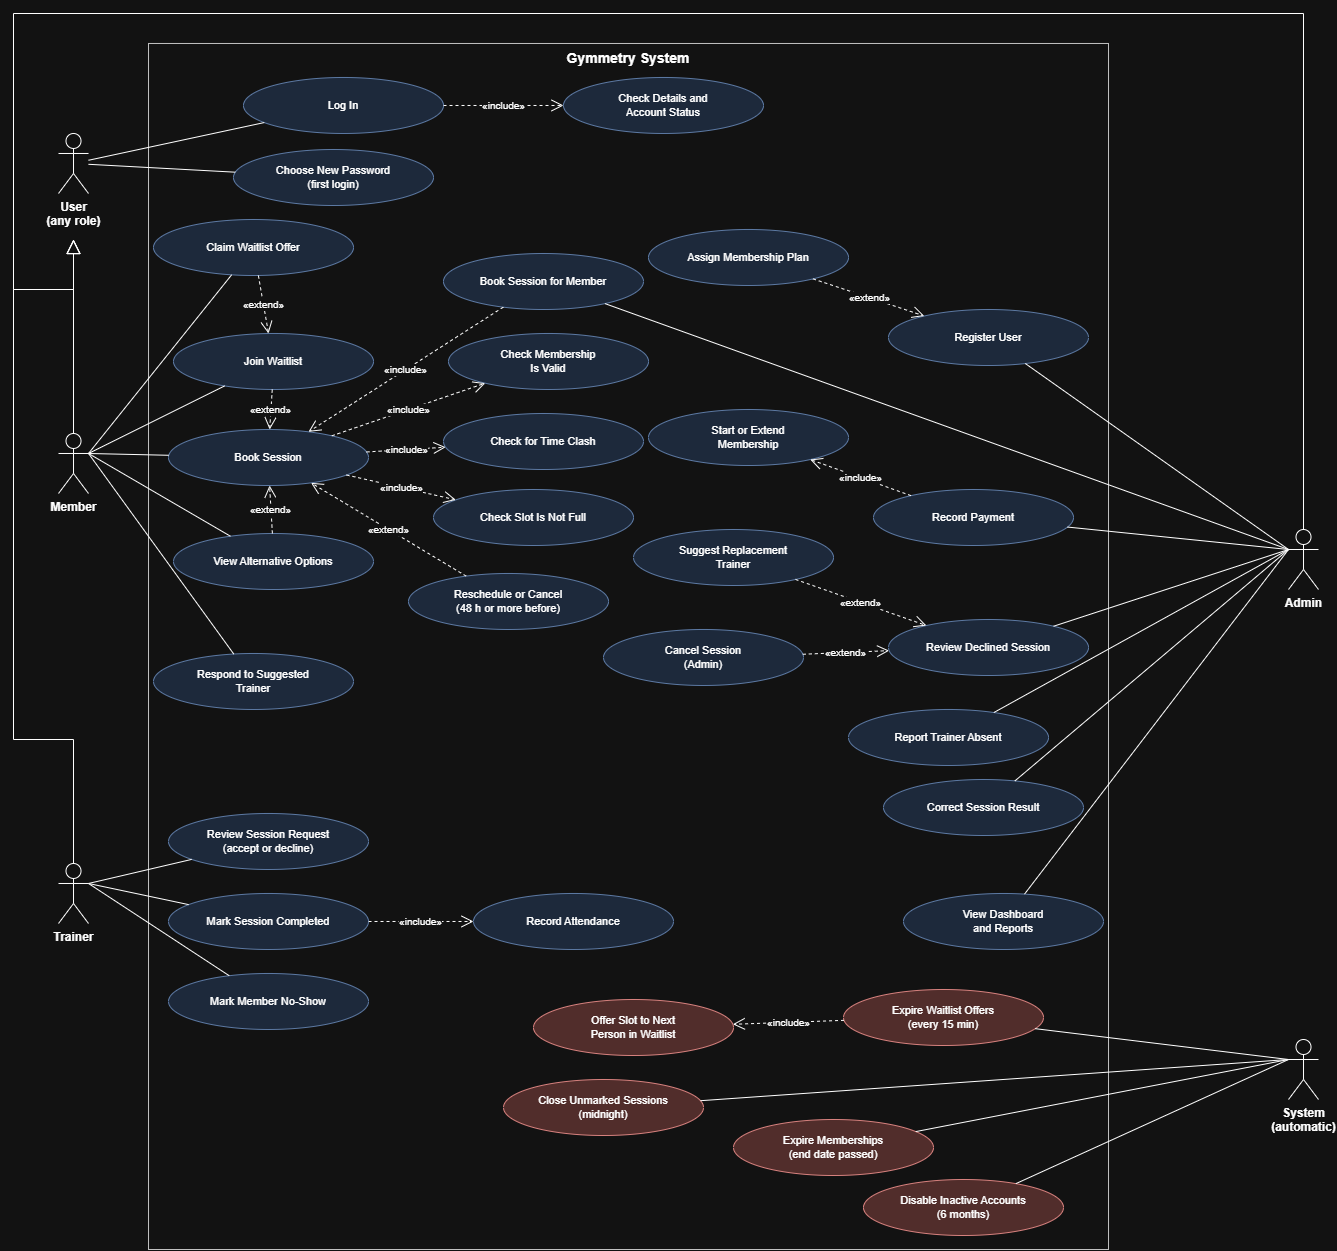

The diagram above was exported from draw.io. Its source (the exported page's mxGraphModel, read from the mxfile embedded in the PNG):
<mxGraphModel dx="5521" dy="1685" grid="1" gridSize="10" guides="1" tooltips="1" connect="1" arrows="1" fold="1" page="1" pageScale="1" pageWidth="850" pageHeight="1100" math="0" shadow="0">
  <root>
    <mxCell id="0" />
    <mxCell id="1" parent="0" />
    <mxCell id="2" parent="1" style="rounded=0;whiteSpace=wrap;html=1;fillColor=none;verticalAlign=top;fontStyle=1;fontSize=14;strokeColor=#333333;" value="Gymmetry System" vertex="1">
      <mxGeometry height="1206.02" width="960" x="325.01" y="1283.98" as="geometry" />
    </mxCell>
    <mxCell id="3" parent="1" style="ellipse;whiteSpace=wrap;html=1;fontSize=11;fillColor=#dae8fc;strokeColor=#6c8ebf;" value="Log In" vertex="1">
      <mxGeometry height="56" width="200" x="419.9969767441861" y="1317.9790697674418" as="geometry" />
    </mxCell>
    <mxCell id="4" parent="1" style="ellipse;whiteSpace=wrap;html=1;fontSize=11;fillColor=#dae8fc;strokeColor=#6c8ebf;" value="Check Details and&lt;br&gt;Account Status" vertex="1">
      <mxGeometry height="56" width="200" x="739.9969767441861" y="1317.9790697674418" as="geometry" />
    </mxCell>
    <mxCell id="5" parent="1" style="ellipse;whiteSpace=wrap;html=1;fontSize=11;fillColor=#dae8fc;strokeColor=#6c8ebf;" value="Choose New Password&lt;br&gt;(first login)" vertex="1">
      <mxGeometry height="56" width="200" x="409.9969767441861" y="1389.9990697674418" as="geometry" />
    </mxCell>
    <mxCell id="6" parent="1" style="ellipse;whiteSpace=wrap;html=1;fontSize=11;fillColor=#dae8fc;strokeColor=#6c8ebf;" value="Claim Waitlist Offer" vertex="1">
      <mxGeometry height="56" width="200" x="329.9969767441861" y="1459.9990697674418" as="geometry" />
    </mxCell>
    <mxCell id="7" parent="1" style="ellipse;whiteSpace=wrap;html=1;fontSize=11;fillColor=#dae8fc;strokeColor=#6c8ebf;" value="Join Waitlist" vertex="1">
      <mxGeometry height="56" width="200" x="349.9969767441861" y="1573.9790697674418" as="geometry" />
    </mxCell>
    <mxCell id="8" parent="1" style="ellipse;whiteSpace=wrap;html=1;fontSize=11;fillColor=#dae8fc;strokeColor=#6c8ebf;" value="Book Session" vertex="1">
      <mxGeometry height="56" width="200" x="345.0069767441861" y="1669.9990697674418" as="geometry" />
    </mxCell>
    <mxCell id="9" parent="1" style="ellipse;whiteSpace=wrap;html=1;fontSize=11;fillColor=#dae8fc;strokeColor=#6c8ebf;" value="View Alternative Options" vertex="1">
      <mxGeometry height="56" width="200" x="349.9969767441861" y="1773.9990697674418" as="geometry" />
    </mxCell>
    <mxCell id="10" parent="1" style="ellipse;whiteSpace=wrap;html=1;fontSize=11;fillColor=#dae8fc;strokeColor=#6c8ebf;" value="Respond to Suggested&lt;br&gt;Trainer" vertex="1">
      <mxGeometry height="56" width="200" x="329.9969767441861" y="1893.9790697674418" as="geometry" />
    </mxCell>
    <mxCell id="11" parent="1" style="ellipse;whiteSpace=wrap;html=1;fontSize=11;fillColor=#dae8fc;strokeColor=#6c8ebf;" value="Book Session for Member" vertex="1">
      <mxGeometry height="56" width="200" x="619.9969767441861" y="1493.9990697674418" as="geometry" />
    </mxCell>
    <mxCell id="12" parent="1" style="ellipse;whiteSpace=wrap;html=1;fontSize=11;fillColor=#dae8fc;strokeColor=#6c8ebf;" value="Check Membership&lt;br&gt;Is Valid" vertex="1">
      <mxGeometry height="56" width="200" x="625.0069767441861" y="1573.9790697674418" as="geometry" />
    </mxCell>
    <mxCell id="13" parent="1" style="ellipse;whiteSpace=wrap;html=1;fontSize=11;fillColor=#dae8fc;strokeColor=#6c8ebf;" value="Check for Time Clash" vertex="1">
      <mxGeometry height="56" width="200" x="619.9969767441861" y="1653.9990697674418" as="geometry" />
    </mxCell>
    <mxCell id="14" parent="1" style="ellipse;whiteSpace=wrap;html=1;fontSize=11;fillColor=#dae8fc;strokeColor=#6c8ebf;" value="Check Slot Is Not Full" vertex="1">
      <mxGeometry height="56" width="200" x="609.9969767441861" y="1729.9990697674418" as="geometry" />
    </mxCell>
    <mxCell id="15" parent="1" style="ellipse;whiteSpace=wrap;html=1;fontSize=11;fillColor=#dae8fc;strokeColor=#6c8ebf;" value="Reschedule or Cancel&lt;br&gt;(48 h or more before)" vertex="1">
      <mxGeometry height="56" width="200" x="585.0069767441861" y="1813.9790697674418" as="geometry" />
    </mxCell>
    <mxCell id="16" parent="1" style="ellipse;whiteSpace=wrap;html=1;fontSize=11;fillColor=#dae8fc;strokeColor=#6c8ebf;" value="Review Session Request&lt;br&gt;(accept or decline)" vertex="1">
      <mxGeometry height="56" width="200" x="345.0069767441861" y="2053.9790697674416" as="geometry" />
    </mxCell>
    <mxCell id="17" parent="1" style="ellipse;whiteSpace=wrap;html=1;fontSize=11;fillColor=#dae8fc;strokeColor=#6c8ebf;" value="Mark Session Completed" vertex="1">
      <mxGeometry height="56" width="200" x="345.0069767441861" y="2133.9790697674416" as="geometry" />
    </mxCell>
    <mxCell id="18" parent="1" style="ellipse;whiteSpace=wrap;html=1;fontSize=11;fillColor=#dae8fc;strokeColor=#6c8ebf;" value="Mark Member No-Show" vertex="1">
      <mxGeometry height="56" width="200" x="345.0069767441861" y="2213.9790697674416" as="geometry" />
    </mxCell>
    <mxCell id="19" parent="1" style="ellipse;whiteSpace=wrap;html=1;fontSize=11;fillColor=#dae8fc;strokeColor=#6c8ebf;" value="Record Attendance" vertex="1">
      <mxGeometry height="56" width="200" x="649.9969767441861" y="2133.9790697674416" as="geometry" />
    </mxCell>
    <mxCell id="20" parent="1" style="ellipse;whiteSpace=wrap;html=1;fontSize=11;fillColor=#dae8fc;strokeColor=#6c8ebf;" value="Register User" vertex="1">
      <mxGeometry height="56" width="200" x="1064.996976744186" y="1549.9990697674418" as="geometry" />
    </mxCell>
    <mxCell id="21" parent="1" style="ellipse;whiteSpace=wrap;html=1;fontSize=11;fillColor=#dae8fc;strokeColor=#6c8ebf;" value="Assign Membership Plan" vertex="1">
      <mxGeometry height="56" width="200" x="825.0069767441861" y="1469.9790697674418" as="geometry" />
    </mxCell>
    <mxCell id="22" parent="1" style="ellipse;whiteSpace=wrap;html=1;fontSize=11;fillColor=#dae8fc;strokeColor=#6c8ebf;" value="Record Payment" vertex="1">
      <mxGeometry height="56" width="200" x="1049.996976744186" y="1729.9990697674416" as="geometry" />
    </mxCell>
    <mxCell id="23" parent="1" style="ellipse;whiteSpace=wrap;html=1;fontSize=11;fillColor=#dae8fc;strokeColor=#6c8ebf;" value="Start or Extend&lt;br&gt;Membership" vertex="1">
      <mxGeometry height="56" width="200" x="825.0069767441861" y="1649.9990697674416" as="geometry" />
    </mxCell>
    <mxCell id="24" parent="1" style="ellipse;whiteSpace=wrap;html=1;fontSize=11;fillColor=#dae8fc;strokeColor=#6c8ebf;" value="Review Declined Session" vertex="1">
      <mxGeometry height="56" width="200" x="1065.006976744186" y="1859.9990697674416" as="geometry" />
    </mxCell>
    <mxCell id="25" parent="1" style="ellipse;whiteSpace=wrap;html=1;fontSize=11;fillColor=#dae8fc;strokeColor=#6c8ebf;" value="Suggest Replacement&lt;br&gt;Trainer" vertex="1">
      <mxGeometry height="56" width="200" x="809.9969767441861" y="1769.9990697674416" as="geometry" />
    </mxCell>
    <mxCell id="26" parent="1" style="ellipse;whiteSpace=wrap;html=1;fontSize=11;fillColor=#dae8fc;strokeColor=#6c8ebf;" value="Cancel Session&lt;br&gt;(Admin)" vertex="1">
      <mxGeometry height="56" width="200" x="779.9969767441861" y="1869.9790697674416" as="geometry" />
    </mxCell>
    <mxCell id="27" parent="1" style="ellipse;whiteSpace=wrap;html=1;fontSize=11;fillColor=#dae8fc;strokeColor=#6c8ebf;" value="Report Trainer Absent" vertex="1">
      <mxGeometry height="56" width="200" x="1025.006976744186" y="1949.9790697674416" as="geometry" />
    </mxCell>
    <mxCell id="28" parent="1" style="ellipse;whiteSpace=wrap;html=1;fontSize=11;fillColor=#dae8fc;strokeColor=#6c8ebf;" value="Correct Session Result" vertex="1">
      <mxGeometry height="56" width="200" x="1059.996976744186" y="2019.9990697674416" as="geometry" />
    </mxCell>
    <mxCell id="29" parent="1" style="ellipse;whiteSpace=wrap;html=1;fontSize=11;fillColor=#dae8fc;strokeColor=#6c8ebf;" value="View Dashboard&lt;br&gt;and Reports" vertex="1">
      <mxGeometry height="56" width="200" x="1079.996976744186" y="2133.9790697674416" as="geometry" />
    </mxCell>
    <mxCell id="30" parent="1" style="ellipse;whiteSpace=wrap;html=1;fontSize=11;fillColor=#f8cecc;strokeColor=#b85450;" value="Close Unmarked Sessions&lt;br&gt;(midnight)" vertex="1">
      <mxGeometry height="56" width="200" x="679.9969767441861" y="2319.9990697674416" as="geometry" />
    </mxCell>
    <mxCell id="31" parent="1" style="ellipse;whiteSpace=wrap;html=1;fontSize=11;fillColor=#f8cecc;strokeColor=#b85450;" value="Offer Slot to Next&lt;br&gt;Person in Waitlist" vertex="1">
      <mxGeometry height="56" width="200" x="709.9969767441861" y="2239.9990697674416" as="geometry" />
    </mxCell>
    <mxCell id="32" parent="1" style="ellipse;whiteSpace=wrap;html=1;fontSize=11;fillColor=#f8cecc;strokeColor=#b85450;" value="Expire Waitlist Offers&lt;br&gt;(every 15 min)" vertex="1">
      <mxGeometry height="56" width="200" x="1019.9969767441861" y="2229.9990697674416" as="geometry" />
    </mxCell>
    <mxCell id="33" parent="1" style="ellipse;whiteSpace=wrap;html=1;fontSize=11;fillColor=#f8cecc;strokeColor=#b85450;" value="Expire Memberships&lt;br&gt;(end date passed)" vertex="1">
      <mxGeometry height="56" width="200" x="909.9969767441861" y="2359.9990697674416" as="geometry" />
    </mxCell>
    <mxCell id="34" parent="1" style="ellipse;whiteSpace=wrap;html=1;fontSize=11;fillColor=#f8cecc;strokeColor=#b85450;" value="Disable Inactive Accounts&lt;br&gt;(6 months)" vertex="1">
      <mxGeometry height="56" width="200" x="1039.996976744186" y="2419.9990697674416" as="geometry" />
    </mxCell>
    <mxCell id="35" parent="1" style="shape=umlActor;verticalLabelPosition=bottom;verticalAlign=top;html=1;outlineConnect=0;fontStyle=1;" value="User&lt;br&gt;(any role)" vertex="1">
      <mxGeometry height="60" width="30" x="235.0069767441861" y="1373.9790697674418" as="geometry" />
    </mxCell>
    <mxCell id="36" parent="1" style="shape=umlActor;verticalLabelPosition=bottom;verticalAlign=top;html=1;outlineConnect=0;fontStyle=1;" value="Member" vertex="1">
      <mxGeometry height="60" width="30" x="235.0069767441861" y="1673.9790697674418" as="geometry" />
    </mxCell>
    <mxCell id="37" parent="1" style="shape=umlActor;verticalLabelPosition=bottom;verticalAlign=top;html=1;outlineConnect=0;fontStyle=1;" value="Trainer" vertex="1">
      <mxGeometry height="60" width="30" x="235.0069767441861" y="2103.9790697674416" as="geometry" />
    </mxCell>
    <mxCell id="38" parent="1" style="shape=umlActor;verticalLabelPosition=bottom;verticalAlign=top;html=1;outlineConnect=0;fontStyle=1;" value="Admin" vertex="1">
      <mxGeometry height="60" width="30" x="1465.006976744186" y="1769.9990697674416" as="geometry" />
    </mxCell>
    <mxCell id="39" parent="1" style="shape=umlActor;verticalLabelPosition=bottom;verticalAlign=top;html=1;outlineConnect=0;fontStyle=1;" value="System&lt;br&gt;(automatic)" vertex="1">
      <mxGeometry height="60" width="30" x="1465.006976744186" y="2279.9990697674416" as="geometry" />
    </mxCell>
    <mxCell id="40" edge="1" parent="1" source="36" style="endArrow=block;endFill=0;endSize=12;html=1;edgeStyle=orthogonalEdgeStyle;rounded=0;exitX=0.5;exitY=0;" value="">
      <mxGeometry relative="1" as="geometry">
        <mxPoint x="250" y="1480" as="targetPoint" />
      </mxGeometry>
    </mxCell>
    <mxCell id="41" edge="1" parent="1" source="37" style="endArrow=block;endFill=0;endSize=12;html=1;edgeStyle=orthogonalEdgeStyle;rounded=0;exitX=0.5;exitY=0;exitDx=0;exitDy=0;exitPerimeter=0;" value="">
      <mxGeometry relative="1" x="0.0941" as="geometry">
        <Array as="points">
          <mxPoint x="250" y="1980" />
          <mxPoint x="190" y="1980" />
          <mxPoint x="190" y="1530" />
          <mxPoint x="250" y="1530" />
        </Array>
        <mxPoint x="250" y="1480" as="targetPoint" />
      </mxGeometry>
    </mxCell>
    <mxCell id="42" edge="1" parent="1" source="38" style="endArrow=block;endFill=0;endSize=12;html=1;edgeStyle=orthogonalEdgeStyle;rounded=0;exitX=0.5;exitY=0;" value="">
      <mxGeometry relative="1" x="-0.1487" as="geometry">
        <Array as="points">
          <mxPoint x="1480" y="1254" />
          <mxPoint x="190" y="1254" />
          <mxPoint x="190" y="1530" />
          <mxPoint x="250" y="1530" />
        </Array>
        <mxPoint x="250" y="1480" as="targetPoint" />
      </mxGeometry>
    </mxCell>
    <mxCell id="43" edge="1" parent="1" source="35" style="endArrow=none;html=1;rounded=0;" target="3" value="">
      <mxGeometry relative="1" as="geometry" />
    </mxCell>
    <mxCell id="44" edge="1" parent="1" source="35" style="endArrow=none;html=1;rounded=0;" target="5" value="">
      <mxGeometry relative="1" as="geometry" />
    </mxCell>
    <mxCell id="45" edge="1" parent="1" source="36" style="endArrow=none;html=1;rounded=0;exitX=1;exitY=0.3333333333333333;exitDx=0;exitDy=0;exitPerimeter=0;" target="6" value="">
      <mxGeometry relative="1" as="geometry" />
    </mxCell>
    <mxCell id="46" edge="1" parent="1" source="36" style="endArrow=none;html=1;rounded=0;exitX=1;exitY=0.3333333333333333;exitDx=0;exitDy=0;exitPerimeter=0;" target="7" value="">
      <mxGeometry relative="1" as="geometry" />
    </mxCell>
    <mxCell id="47" edge="1" parent="1" source="36" style="endArrow=none;html=1;rounded=0;exitX=1;exitY=0.3333333333333333;exitDx=0;exitDy=0;exitPerimeter=0;" target="8" value="">
      <mxGeometry relative="1" as="geometry" />
    </mxCell>
    <mxCell id="48" edge="1" parent="1" source="36" style="endArrow=none;html=1;rounded=0;exitX=1;exitY=0.3333333333333333;exitDx=0;exitDy=0;exitPerimeter=0;" target="9" value="">
      <mxGeometry relative="1" as="geometry" />
    </mxCell>
    <mxCell id="49" edge="1" parent="1" source="36" style="endArrow=none;html=1;rounded=0;exitX=1;exitY=0.3333333333333333;exitDx=0;exitDy=0;exitPerimeter=0;" target="10" value="">
      <mxGeometry relative="1" as="geometry" />
    </mxCell>
    <mxCell id="50" edge="1" parent="1" source="37" style="endArrow=none;html=1;rounded=0;exitX=1;exitY=0.3333333333333333;exitDx=0;exitDy=0;exitPerimeter=0;" target="16" value="">
      <mxGeometry relative="1" as="geometry" />
    </mxCell>
    <mxCell id="51" edge="1" parent="1" source="37" style="endArrow=none;html=1;rounded=0;exitX=1;exitY=0.3333333333333333;exitDx=0;exitDy=0;exitPerimeter=0;" target="17" value="">
      <mxGeometry relative="1" as="geometry" />
    </mxCell>
    <mxCell id="52" edge="1" parent="1" source="37" style="endArrow=none;html=1;rounded=0;exitX=1;exitY=0.3333333333333333;exitDx=0;exitDy=0;exitPerimeter=0;" target="18" value="">
      <mxGeometry relative="1" as="geometry" />
    </mxCell>
    <mxCell id="53" edge="1" parent="1" source="38" style="endArrow=none;html=1;rounded=0;exitX=0;exitY=0.3333333333333333;exitDx=0;exitDy=0;exitPerimeter=0;" target="20" value="">
      <mxGeometry relative="1" as="geometry" />
    </mxCell>
    <mxCell id="54" edge="1" parent="1" source="38" style="endArrow=none;html=1;rounded=0;exitX=0;exitY=0.3333333333333333;exitDx=0;exitDy=0;exitPerimeter=0;" target="22" value="">
      <mxGeometry relative="1" as="geometry" />
    </mxCell>
    <mxCell id="55" edge="1" parent="1" source="38" style="endArrow=none;html=1;rounded=0;exitX=0;exitY=0.3333333333333333;exitDx=0;exitDy=0;exitPerimeter=0;" target="24" value="">
      <mxGeometry relative="1" as="geometry" />
    </mxCell>
    <mxCell id="56" edge="1" parent="1" source="38" style="endArrow=none;html=1;rounded=0;exitX=0;exitY=0.3333333333333333;exitDx=0;exitDy=0;exitPerimeter=0;" target="27" value="">
      <mxGeometry relative="1" as="geometry" />
    </mxCell>
    <mxCell id="57" edge="1" parent="1" source="38" style="endArrow=none;html=1;rounded=0;exitX=0;exitY=0.3333333333333333;exitDx=0;exitDy=0;exitPerimeter=0;" target="28" value="">
      <mxGeometry relative="1" as="geometry" />
    </mxCell>
    <mxCell id="58" edge="1" parent="1" source="38" style="endArrow=none;html=1;rounded=0;exitX=0;exitY=0.3333333333333333;exitDx=0;exitDy=0;exitPerimeter=0;" target="29" value="">
      <mxGeometry relative="1" as="geometry" />
    </mxCell>
    <mxCell id="59" edge="1" parent="1" source="38" style="endArrow=none;html=1;rounded=0;exitX=0;exitY=0.3333333333333333;exitDx=0;exitDy=0;exitPerimeter=0;" target="11" value="">
      <mxGeometry relative="1" as="geometry" />
    </mxCell>
    <mxCell id="60" edge="1" parent="1" source="39" style="endArrow=none;html=1;rounded=0;exitX=0;exitY=0.3333333333333333;exitDx=0;exitDy=0;exitPerimeter=0;" target="30" value="">
      <mxGeometry relative="1" as="geometry" />
    </mxCell>
    <mxCell id="61" edge="1" parent="1" source="39" style="endArrow=none;html=1;rounded=0;exitX=0;exitY=0.3333333333333333;exitDx=0;exitDy=0;exitPerimeter=0;" target="32" value="">
      <mxGeometry relative="1" as="geometry" />
    </mxCell>
    <mxCell id="62" edge="1" parent="1" source="39" style="endArrow=none;html=1;rounded=0;exitX=0;exitY=0.3333333333333333;exitDx=0;exitDy=0;exitPerimeter=0;" target="33" value="">
      <mxGeometry relative="1" as="geometry" />
    </mxCell>
    <mxCell id="63" edge="1" parent="1" source="39" style="endArrow=none;html=1;rounded=0;exitX=0;exitY=0.3333333333333333;exitDx=0;exitDy=0;exitPerimeter=0;" target="34" value="">
      <mxGeometry relative="1" as="geometry" />
    </mxCell>
    <mxCell id="64" edge="1" parent="1" source="3" style="endArrow=open;endSize=10;dashed=1;html=1;rounded=0;fontSize=10;" target="4" value="«include»">
      <mxGeometry relative="1" as="geometry" />
    </mxCell>
    <mxCell id="65" edge="1" parent="1" source="8" style="endArrow=open;endSize=10;dashed=1;html=1;rounded=0;fontSize=10;" target="12" value="«include»">
      <mxGeometry relative="1" as="geometry" />
    </mxCell>
    <mxCell id="66" edge="1" parent="1" source="8" style="endArrow=open;endSize=10;dashed=1;html=1;rounded=0;fontSize=10;" target="13" value="«include»">
      <mxGeometry relative="1" as="geometry" />
    </mxCell>
    <mxCell id="67" edge="1" parent="1" source="8" style="endArrow=open;endSize=10;dashed=1;html=1;rounded=0;fontSize=10;" target="14" value="«include»">
      <mxGeometry relative="1" as="geometry" />
    </mxCell>
    <mxCell id="68" edge="1" parent="1" source="11" style="endArrow=open;endSize=10;dashed=1;html=1;rounded=0;fontSize=10;" target="8" value="«include»">
      <mxGeometry relative="1" as="geometry" />
    </mxCell>
    <mxCell id="69" edge="1" parent="1" source="15" style="endArrow=open;endSize=10;dashed=1;html=1;rounded=0;fontSize=10;" target="8" value="«extend»">
      <mxGeometry relative="1" as="geometry" />
    </mxCell>
    <mxCell id="70" edge="1" parent="1" source="9" style="endArrow=open;endSize=10;dashed=1;html=1;rounded=0;fontSize=10;" target="8" value="«extend»">
      <mxGeometry relative="1" as="geometry" />
    </mxCell>
    <mxCell id="71" edge="1" parent="1" source="7" style="endArrow=open;endSize=10;dashed=1;html=1;rounded=0;fontSize=10;" target="8" value="«extend»">
      <mxGeometry relative="1" as="geometry" />
    </mxCell>
    <mxCell id="72" edge="1" parent="1" source="6" style="endArrow=open;endSize=10;dashed=1;html=1;rounded=0;fontSize=10;" target="7" value="«extend»">
      <mxGeometry relative="1" as="geometry" />
    </mxCell>
    <mxCell id="73" edge="1" parent="1" source="17" style="endArrow=open;endSize=10;dashed=1;html=1;rounded=0;fontSize=10;" target="19" value="«include»">
      <mxGeometry relative="1" as="geometry" />
    </mxCell>
    <mxCell id="74" edge="1" parent="1" source="21" style="endArrow=open;endSize=10;dashed=1;html=1;rounded=0;fontSize=10;" target="20" value="«extend»">
      <mxGeometry relative="1" as="geometry" />
    </mxCell>
    <mxCell id="75" edge="1" parent="1" source="22" style="endArrow=open;endSize=10;dashed=1;html=1;rounded=0;fontSize=10;" target="23" value="«include»">
      <mxGeometry relative="1" as="geometry" />
    </mxCell>
    <mxCell id="76" edge="1" parent="1" source="25" style="endArrow=open;endSize=10;dashed=1;html=1;rounded=0;fontSize=10;" target="24" value="«extend»">
      <mxGeometry relative="1" as="geometry" />
    </mxCell>
    <mxCell id="77" edge="1" parent="1" source="26" style="endArrow=open;endSize=10;dashed=1;html=1;rounded=0;fontSize=10;" target="24" value="«extend»">
      <mxGeometry relative="1" as="geometry" />
    </mxCell>
    <mxCell id="78" edge="1" parent="1" source="32" style="endArrow=open;endSize=10;dashed=1;html=1;rounded=0;fontSize=10;" target="31" value="«include»">
      <mxGeometry relative="1" as="geometry" />
    </mxCell>
  </root>
</mxGraphModel>